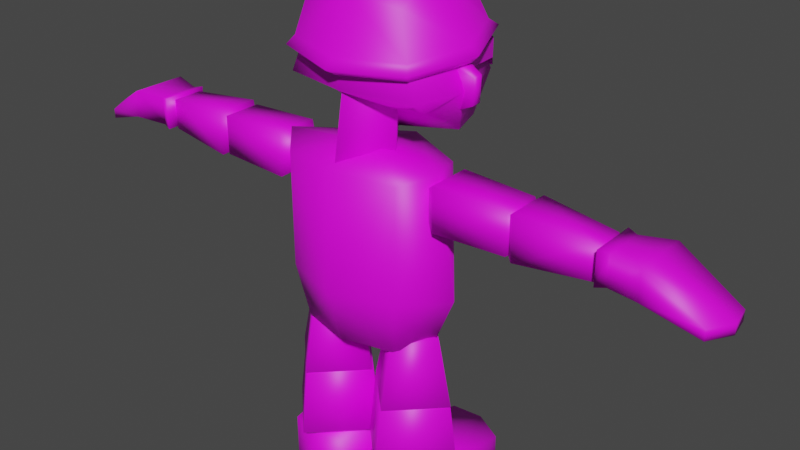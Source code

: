 # Source: enemy_boss.blend  (saved by Blender 3.6.13; exported with 4.5.12 LTS)
import bpy
from mathutils import Matrix  # noqa: F401  (used for matrix-valued properties, if any)

bpy.ops.wm.read_factory_settings(use_empty=True)
scene = bpy.context.scene
scene.name = 'Scene'

# ---- images (referenced by path relative to the original .blend; pixels are not part of the script)
import os
ASSET_DIR = os.environ.get("B2B_ASSET_DIR", "")  # directory of the original .blend (textures are referenced by path, not embedded)
HERE = os.path.dirname(os.path.abspath(__file__))  # packed textures are extracted next to this script under _unpacked/

def load_image(name, relpath, width, height, colorspace="sRGB"):
    """Load a texture the original file referenced (path relative to the .blend, or extracted next to this script)."""
    p = next((c for c in (os.path.join(HERE, relpath), os.path.join(ASSET_DIR, relpath)) if relpath and os.path.exists(c)), "")
    if p:
        img = bpy.data.images.load(p, check_existing=True)
        img.name = name
    else:  # same state as the original file: an image datablock whose file is absent (Cycles renders it pink)
        img = bpy.data.images.new(name, width, height)
        img.source = "FILE"
        img.filepath = "//" + (relpath or name)
    img.colorspace_settings.name = colorspace
    return img
img_boss_00_png = load_image('boss_00.png', 'boss_00.png', 1024, 1024, 'sRGB')

# ---- materials (node trees are filled in below, after node groups)
mat_material = bpy.data.materials.new('Material')
mat_material.alpha_threshold = 0.0
mat_material.use_transparent_shadow = False
mat_material.roughness = 0.5
mat_material.line_color = (0.0, 0.0, 0.0, 1.0)
mat_material_001 = bpy.data.materials.new('Material.001')
mat_material_001.use_transparent_shadow = False

# ---- material node trees
mat_material.use_nodes = True; mat_material.node_tree.nodes.clear()
_N = mat_material.node_tree.nodes; _L = mat_material.node_tree.links
n0 = _N.new('ShaderNodeOutputMaterial'); n0.name = 'Material Output'; n0.location = (300, 300)
n1 = _N.new('ShaderNodeBsdfPrincipled'); n1.name = 'Principled BSDF'; n1.location = (10, 300)
n1.distribution = 'GGX'
n1.subsurface_method = 'RANDOM_WALK_SKIN'
n1.inputs[3].default_value = 1.45
n1.inputs[27].default_value = (0.0, 0.0, 0.0, 1.0)
n1.inputs[28].default_value = 1.0
n2 = _N.new('ShaderNodeTexImage'); n2.name = 'Image Texture'; n2.location = (-280, 280)
n2.image = img_boss_00_png
_L.new(n1.outputs[0], n0.inputs[0])
_L.new(n2.outputs[0], n1.inputs[0])
n0.is_active_output = True
mat_material_001.use_nodes = True; mat_material_001.node_tree.nodes.clear()
_N = mat_material_001.node_tree.nodes; _L = mat_material_001.node_tree.links
n0 = _N.new('ShaderNodeBsdfPrincipled'); n0.name = 'Principled BSDF'; n0.location = (10, 300)
n0.distribution = 'GGX'
n0.subsurface_method = 'RANDOM_WALK_SKIN'
n0.inputs[3].default_value = 1.45
n0.inputs[27].default_value = (0.0, 0.0, 0.0, 1.0)
n0.inputs[28].default_value = 1.0
n1 = _N.new('ShaderNodeOutputMaterial'); n1.name = 'Material Output'; n1.location = (300, 300)
n2 = _N.new('ShaderNodeTexImage'); n2.name = 'Image Texture'; n2.location = (-280, 280)
n2.image = img_boss_00_png
_L.new(n0.outputs[0], n1.inputs[0])
_L.new(n2.outputs[0], n0.inputs[0])
n1.is_active_output = True

# ---- world
world_world = bpy.data.worlds.new('World'); scene.world = world_world
world_world.use_nodes = True; world_world.node_tree.nodes.clear()
_N = world_world.node_tree.nodes; _L = world_world.node_tree.links
n0 = _N.new('ShaderNodeOutputWorld'); n0.name = 'World Output'; n0.location = (300, 300)
n1 = _N.new('ShaderNodeBackground'); n1.name = 'Background'; n1.location = (10, 300)
n1.inputs[0].default_value = (0.05088, 0.05088, 0.05088, 1.0)
_L.new(n1.outputs[0], n0.inputs[0])
n0.is_active_output = True
world_world.color = (0.05088, 0.05088, 0.05088)
world_world.use_sun_shadow = False
world_world.sun_shadow_jitter_overblur = 0.0

# ---- meshes
me_cube = bpy.data.meshes.new('Cube')
me_cube.from_pydata([(0.0, 0.3233, 1.802), (0.0, 0.3914, 1.207), (0.0, -0.2871, 1.815), (0.0, -0.3093, 1.207), (-0.3094, 0.2027, 1.776), (-0.3094, 0.2027, 1.207), (-0.3094, -0.2027, 1.792), (-0.3094, -0.2027, 1.207), (0.0, 0.4462, 1.88), (0.0, 0.5869, 2.185), (-0.2825, 0.3837, 1.942), (-0.345, 0.1945, 1.941), (-0.3195, 0.4525, 2.149), (-0.4272, 0.1017, 2.156), (-0.2832, 0.03926, 2.045), (0.0, 0.03952, 2.006), (-0.345, -0.1281, 2.145), (0.0, -0.1775, 2.165), (0.0, 0.1945, 1.873), (-0.4335, -0.06377, 1.836), (0.0, 0.4462, 2.533), (-0.2355, 0.3837, 2.47), (0.0, -0.06377, 1.882), (0.0, 0.1945, 2.631), (-0.298, 0.1945, 2.533), (-0.4862, 2.98e-08, 1.207), (0.0, -0.1462, 2.533), (-0.2355, -0.0837, 2.47), (-0.162, -0.02328, 1.756), (-0.1346, 0.02343, 2.07), (7.235e-18, 0.1538, 1.727), (7.235e-18, -0.2467, 1.782), (0.0, -0.2052, 2.155), (-0.4706, 0.1129, 2.102), (-0.4937, 0.08708, 2.239), (-0.479, 0.1542, 2.11), (-0.5022, 0.1284, 2.247), (-0.3481, 0.1518, 2.042), (-0.3481, 0.1159, 2.258), (-0.3651, 0.2352, 2.057), (-0.3651, 0.1993, 2.273), (0.0, 0.6472, 2.029), (0.0, 0.6995, 2.091), (-0.05701, 0.6383, 2.046), (-0.07076, 0.5758, 2.052), (-0.07076, 0.67, 2.101), (-0.1018, 0.5986, 2.123), (-0.05701, 0.5217, 2.084), (0.0, 0.5045, 2.075), (-0.07076, 0.5273, 2.146), (0.0, 0.5664, 2.022), (0.0, 0.6928, 2.172), (-0.05701, 0.6755, 2.163), (0.0, 0.6309, 2.224), (-0.07076, 0.6214, 2.195), (0.0, 0.5501, 2.218), (-0.05701, 0.559, 2.2), (0.0, 0.5469, 2.395), (-0.3144, 0.4286, 2.382), (-0.4242, 0.1517, 2.349), (-0.3171, -0.1308, 2.318), (0.0, -0.2306, 2.305), (0.0, 0.3978, 2.632), (-0.2587, 0.3532, 2.574), (0.0, 0.01906, 2.729), (-0.2689, 0.1229, 2.631), (0.0, -0.1521, 2.569), (-0.2587, -0.09574, 2.525), (-0.3171, -0.1218, 2.24), (-0.3423, -0.1649, 2.276), (0.0, -0.2799, 2.262), (0.0, 0.6057, 2.364), (-0.341, 0.4709, 2.349), (-0.4661, 0.1555, 2.312), (0.0, -0.2216, 2.228), (0.0, 0.5559, 2.318), (-0.3144, 0.4376, 2.304), (-0.4242, 0.1607, 2.272), (0.0, 0.1462, 2.27), (-0.3627, 0.01142, 0.9249), (-0.2581, -0.1644, 0.9249), (0.0, 0.2931, 0.9249), (-0.2581, 0.1312, 0.9249), (0.0, -0.2274, 0.9249), (0.0, 0.01142, 0.8909), (-0.8239, -0.1168, 1.604), (-0.8239, -0.1168, 1.805), (-0.8239, 0.08419, 1.604), (-0.8239, 0.08419, 1.805), (-0.4522, -0.1281, 1.593), (-0.4522, -0.1281, 1.817), (-0.4522, 0.09548, 1.593), (-0.4522, 0.09548, 1.817), (-0.9624, -0.01632, 1.705), (-0.3059, -0.01632, 1.705), (-1.231, 0.06231, 1.626), (-1.231, -0.09495, 1.784), (-1.231, -0.09495, 1.626), (-1.231, 0.06231, 1.784), (-0.8589, -0.1281, 1.593), (-0.8589, -0.1281, 1.817), (-0.8589, 0.09548, 1.593), (-0.8589, 0.09548, 1.817), (-1.369, -0.01632, 1.705), (-0.7126, -0.01632, 1.705), (-0.01065, 0.003118, 0.6229), (-0.2451, -0.2313, 0.6229), (-0.2451, 0.2376, 0.6229), (-0.4796, 0.003118, 0.6229), (-0.08602, 0.003118, 0.9582), (-0.2451, -0.156, 0.9582), (-0.2451, 0.1622, 0.9582), (-0.4042, 0.003118, 0.9582), (-0.2451, 0.003118, 0.4722), (-0.2451, 0.003118, 1.054), (0.04179, 0.008153, 0.2825), (-0.2401, -0.2737, 0.2825), (-0.2401, 0.29, 0.2825), (-0.5219, 0.008153, 0.2825), (-0.005611, 0.008153, 0.6117), (-0.2401, -0.2263, 0.6117), (-0.2401, 0.2426, 0.6117), (-0.4745, 0.008153, 0.6117), (-0.2401, 0.008153, 0.1013), (-0.2401, 0.008153, 0.7694), (-0.4068, -0.15, -0.002517), (-0.4068, -0.15, 0.2299), (-0.4595, 0.1825, -0.002517), (-0.4595, 0.1825, 0.2299), (-0.07434, -0.15, -0.002517), (-0.07434, -0.15, 0.2299), (-0.02521, 0.1825, -0.002517), (-0.02521, 0.1825, 0.2299), (-0.4068, 0.5061, 0.1139), (-0.4068, 0.5061, -0.002517), (-0.07434, 0.5819, -0.002517), (-0.07434, 0.5819, 0.1139), (-1.454, -0.1747, 1.659), (-1.454, -0.1644, 1.796), (-1.453, 0.1318, 1.661), (-1.454, 0.1266, 1.796), (-1.298, -0.124, 1.64), (-1.298, -0.124, 1.785), (-1.298, 0.08618, 1.64), (-1.298, 0.08618, 1.785), (-1.762, 0.09349, 1.573), (-1.713, -0.1314, 1.573), (-1.713, -0.1314, 1.624), (-1.762, 0.09349, 1.624), (-1.25, 0.1012, 1.795), (-1.25, 0.1012, 1.63), (-1.25, -0.139, 1.63), (-1.25, -0.139, 1.795), (-1.445, 0.007861, 1.677), (-1.454, -0.01893, 1.796), (-1.298, -0.01893, 1.64), (-1.298, -0.01893, 1.785), (-1.78, -0.01893, 1.573), (-1.78, -0.01893, 1.624), (-1.25, -0.01893, 1.63), (-1.25, -0.01893, 1.795), (-1.387, 0.146, 1.571), (-1.453, 0.1431, 1.637), (-1.39, 0.05192, 1.569), (-1.456, 0.04969, 1.639), (-1.484, 0.134, 1.519), (-1.523, 0.134, 1.558), (-1.484, 0.09702, 1.519), (-1.52, 0.09702, 1.562), (-0.2424, 0.1825, -0.002517), (-0.2424, 0.1825, 0.2299), (-0.2406, -0.187, -0.002517), (-0.2406, -0.187, 0.2299), (-0.2406, 0.5971, -0.002517), (-0.2406, 0.5971, 0.1139), (0.3094, 0.2027, 1.776), (0.3094, 0.2027, 1.207), (0.3094, -0.2027, 1.792), (0.3094, -0.2027, 1.207), (0.2825, 0.3837, 1.942), (0.345, 0.1945, 1.941), (0.3195, 0.4525, 2.149), (0.4272, 0.1017, 2.156), (0.2832, 0.03926, 2.045), (0.345, -0.1281, 2.145), (0.4335, -0.06377, 1.836), (0.2355, 0.3837, 2.47), (0.298, 0.1945, 2.533), (0.4862, 2.98e-08, 1.207), (0.2355, -0.0837, 2.47), (0.162, -0.02328, 1.756), (0.1346, 0.02343, 2.07), (0.4706, 0.1129, 2.102), (0.4937, 0.08708, 2.239), (0.479, 0.1542, 2.11), (0.5022, 0.1284, 2.247), (0.3481, 0.1518, 2.042), (0.3481, 0.1159, 2.258), (0.3651, 0.2352, 2.057), (0.3651, 0.1993, 2.273), (0.05701, 0.6383, 2.046), (0.07076, 0.5758, 2.052), (0.07076, 0.67, 2.101), (0.1018, 0.5986, 2.123), (0.05701, 0.5217, 2.084), (0.07076, 0.5273, 2.146), (0.05701, 0.6755, 2.163), (0.07076, 0.6214, 2.195), (0.05701, 0.559, 2.2), (0.3144, 0.4286, 2.382), (0.4242, 0.1517, 2.349), (0.3171, -0.1308, 2.318), (0.2587, 0.3532, 2.574), (0.2689, 0.1229, 2.631), (0.2587, -0.09574, 2.525), (0.3171, -0.1218, 2.24), (0.3423, -0.1649, 2.276), (0.341, 0.4709, 2.349), (0.4661, 0.1555, 2.312), (0.3144, 0.4376, 2.304), (0.4242, 0.1607, 2.272), (-0.03547, 0.5602, 2.303), (0.04018, 0.5602, 2.303), (-0.03547, 0.5806, 2.23), (0.04018, 0.5806, 2.23), (0.3627, 0.01142, 0.9249), (0.2581, -0.1644, 0.9249), (0.2581, 0.1312, 0.9249), (0.8239, -0.1168, 1.604), (0.8239, -0.1168, 1.805), (0.8239, 0.08419, 1.604), (0.8239, 0.08419, 1.805), (0.4522, -0.1281, 1.593), (0.4522, -0.1281, 1.817), (0.4522, 0.09548, 1.593), (0.4522, 0.09548, 1.817), (0.9624, -0.01632, 1.705), (0.3059, -0.01632, 1.705), (1.231, 0.06231, 1.626), (1.231, -0.09495, 1.784), (1.231, -0.09495, 1.626), (1.231, 0.06231, 1.784), (0.8589, -0.1281, 1.593), (0.8589, -0.1281, 1.817), (0.8589, 0.09548, 1.593), (0.8589, 0.09548, 1.817), (1.369, -0.01632, 1.705), (0.7126, -0.01632, 1.705), (0.01065, 0.003118, 0.6229), (0.2451, -0.2313, 0.6229), (0.2451, 0.2376, 0.6229), (0.4796, 0.003118, 0.6229), (0.08602, 0.003118, 0.9582), (0.2451, -0.156, 0.9582), (0.2451, 0.1622, 0.9582), (0.4042, 0.003118, 0.9582), (0.2451, 0.003118, 0.4722), (0.2451, 0.003118, 1.054), (-0.04179, 0.008153, 0.2825), (0.2401, -0.2737, 0.2825), (0.2401, 0.29, 0.2825), (0.5219, 0.008153, 0.2825), (0.005611, 0.008153, 0.6117), (0.2401, -0.2263, 0.6117), (0.2401, 0.2426, 0.6117), (0.4745, 0.008153, 0.6117), (0.2401, 0.008153, 0.1013), (0.2401, 0.008153, 0.7694), (0.4068, -0.15, -0.002517), (0.4068, -0.15, 0.2299), (0.4595, 0.1825, -0.002517), (0.4595, 0.1825, 0.2299), (0.07434, -0.15, -0.002517), (0.07434, -0.15, 0.2299), (0.02521, 0.1825, -0.002517), (0.02521, 0.1825, 0.2299), (0.4068, 0.5061, 0.1139), (0.4068, 0.5061, -0.002517), (0.07434, 0.5819, -0.002517), (0.07434, 0.5819, 0.1139), (1.454, -0.1747, 1.659), (1.454, -0.1644, 1.796), (1.453, 0.1318, 1.661), (1.454, 0.1266, 1.796), (1.298, -0.124, 1.64), (1.298, -0.124, 1.785), (1.298, 0.08618, 1.64), (1.298, 0.08618, 1.785), (1.762, 0.09349, 1.573), (1.713, -0.1314, 1.573), (1.713, -0.1314, 1.624), (1.762, 0.09349, 1.624), (1.25, 0.1012, 1.795), (1.25, 0.1012, 1.63), (1.25, -0.139, 1.63), (1.25, -0.139, 1.795), (1.445, 0.007861, 1.677), (1.454, -0.01893, 1.796), (1.298, -0.01893, 1.64), (1.298, -0.01893, 1.785), (1.78, -0.01893, 1.573), (1.78, -0.01893, 1.624), (1.25, -0.01893, 1.63), (1.25, -0.01893, 1.795), (1.387, 0.146, 1.571), (1.453, 0.1431, 1.637), (1.39, 0.05192, 1.569), (1.456, 0.04969, 1.639), (1.484, 0.134, 1.519), (1.523, 0.134, 1.558), (1.484, 0.09702, 1.519), (1.52, 0.09702, 1.562), (0.2424, 0.1825, -0.002517), (0.2424, 0.1825, 0.2299), (0.2406, -0.187, -0.002517), (0.2406, -0.187, 0.2299), (0.2406, 0.5971, -0.002517), (0.2406, 0.5971, 0.1139), (7.235e-18, -0.04894, 1.685), (-0.1854, 0.5179, 2.317), (-0.1854, 0.5383, 2.13), (0.1832, 0.5179, 2.314), (0.1832, 0.5383, 2.124), (-0.3123, 0.4722, 2.297), (-0.3123, 0.4926, 2.15), (0.3004, 0.4722, 2.295), (0.3004, 0.4926, 2.151), (-0.3421, 0.405, 2.278), (-0.3421, 0.4253, 2.184), (0.3381, 0.4399, 2.298), (0.3381, 0.4378, 2.207), (0.4166, 0.1812, 2.287), (0.4166, 0.1791, 2.245), (-0.4184, 0.1654, 2.277), (-0.4184, 0.1858, 2.231)], [], [(22, 19, 6, 2), (3, 2, 6, 7), (25, 19, 4, 5), (3, 7, 80, 83), (5, 4, 0, 1), (8, 10, 12, 9), (9, 12, 21, 20), (10, 11, 13, 12), (12, 13, 24, 21), (13, 16, 27, 24), (15, 14, 11, 18), (0, 4, 19, 22), (18, 11, 10, 8), (7, 6, 19, 25), (20, 21, 24, 23), (25, 5, 82, 79), (23, 24, 27, 26), (13, 11, 14, 16), (28, 29, 18, 30), (31, 17, 29, 28), (32, 26, 27, 16), (15, 32, 16, 14), (33, 34, 36, 35), (35, 36, 40, 39), (37, 38, 34, 33), (35, 39, 37, 33), (40, 36, 34, 38), (41, 43, 45, 42), (42, 45, 52, 51), (43, 44, 46, 45), (44, 47, 49, 46), (45, 46, 54, 52), (46, 49, 56, 54), (48, 47, 44, 50), (50, 44, 43, 41), (51, 52, 54, 53), (53, 54, 56, 55), (57, 58, 63, 62), (58, 59, 65, 63), (59, 60, 67, 65), (60, 61, 66, 67), (62, 63, 65, 64), (64, 65, 67, 66), (60, 59, 73, 69), (61, 60, 69, 70), (69, 73, 77, 68), (70, 69, 68, 74), (59, 58, 72, 73), (58, 57, 71, 72), (74, 68, 77, 78), (75, 78, 77, 76), (72, 71, 75, 76), (73, 72, 76, 77), (79, 84, 83, 80), (82, 81, 84, 79), (7, 25, 79, 80), (5, 1, 81, 82), (87, 88, 92, 91), (90, 89, 94), (89, 90, 86, 85), (87, 91, 89, 85), (92, 88, 86, 90), (86, 88, 93), (87, 85, 93), (88, 87, 93), (85, 86, 93), (89, 91, 94), (92, 90, 94), (91, 92, 94), (95, 98, 102, 101), (100, 99, 104), (99, 100, 96, 97), (95, 101, 99, 97), (102, 98, 96, 100), (96, 98, 103), (95, 97, 103), (98, 95, 103), (97, 96, 103), (99, 101, 104), (102, 100, 104), (101, 102, 104), (107, 108, 112, 111), (110, 109, 114), (109, 110, 106, 105), (107, 111, 109, 105), (112, 108, 106, 110), (106, 108, 113), (107, 105, 113), (108, 107, 113), (105, 106, 113), (109, 111, 114), (112, 110, 114), (111, 112, 114), (117, 118, 122, 121), (120, 119, 124), (119, 120, 116, 115), (117, 121, 119, 115), (122, 118, 116, 120), (116, 118, 123), (117, 115, 123), (118, 117, 123), (115, 116, 123), (119, 121, 124), (122, 120, 124), (121, 122, 124), (125, 126, 128, 127), (132, 131, 135, 136), (131, 132, 130, 129), (171, 172, 126, 125), (169, 131, 129, 171), (170, 128, 126, 172), (173, 174, 136, 135), (169, 127, 134, 173), (170, 132, 136, 174), (127, 128, 133, 134), (154, 140, 148, 158), (139, 140, 144, 143), (142, 141, 151, 152), (141, 142, 138, 137), (153, 155, 141, 137), (156, 154, 138, 142), (157, 158, 148, 145), (153, 137, 146, 157), (140, 139, 145, 148), (137, 138, 147, 146), (159, 160, 152, 151), (155, 143, 150, 159), (156, 142, 152, 160), (143, 144, 149, 150), (144, 156, 160, 149), (141, 155, 159, 151), (150, 149, 160, 159), (139, 153, 157, 145), (146, 147, 158, 157), (144, 140, 154, 156), (153, 139, 162, 164), (138, 154, 158, 147), (164, 162, 166, 168), (139, 143, 161, 162), (155, 153, 164, 163), (143, 155, 163, 161), (166, 165, 167, 168), (162, 161, 165, 166), (163, 164, 168, 167), (161, 163, 167, 165), (128, 170, 174, 133), (131, 169, 173, 135), (134, 133, 174, 173), (132, 170, 172, 130), (127, 169, 171, 125), (129, 130, 172, 171), (22, 2, 177, 185), (3, 178, 177, 2), (188, 176, 175, 185), (3, 83, 226, 178), (176, 1, 0, 175), (8, 9, 181, 179), (9, 20, 186, 181), (179, 181, 182, 180), (181, 186, 187, 182), (182, 187, 189, 184), (15, 18, 180, 183), (0, 22, 185, 175), (18, 8, 179, 180), (178, 188, 185, 177), (20, 23, 187, 186), (188, 225, 227, 176), (23, 26, 189, 187), (182, 184, 183, 180), (190, 30, 18, 191), (31, 190, 191, 17), (32, 184, 189, 26), (15, 183, 184, 32), (192, 194, 195, 193), (194, 198, 199, 195), (196, 192, 193, 197), (194, 192, 196, 198), (199, 197, 193, 195), (41, 42, 202, 200), (42, 51, 206, 202), (200, 202, 203, 201), (201, 203, 205, 204), (202, 206, 207, 203), (203, 207, 208, 205), (48, 50, 201, 204), (50, 41, 200, 201), (51, 53, 207, 206), (53, 55, 208, 207), (57, 62, 212, 209), (209, 212, 213, 210), (210, 213, 214, 211), (211, 214, 66, 61), (62, 64, 213, 212), (64, 66, 214, 213), (211, 216, 218, 210), (61, 70, 216, 211), (216, 215, 220, 218), (70, 74, 215, 216), (210, 218, 217, 209), (209, 217, 71, 57), (74, 78, 220, 215), (75, 219, 220, 78), (217, 219, 75, 71), (218, 220, 219, 217), (224, 223, 221, 222), (225, 226, 83, 84), (227, 225, 84, 81), (178, 226, 225, 188), (176, 227, 81, 1), (230, 234, 235, 231), (233, 237, 232), (232, 228, 229, 233), (230, 228, 232, 234), (235, 233, 229, 231), (229, 236, 231), (230, 236, 228), (231, 236, 230), (228, 236, 229), (232, 237, 234), (235, 237, 233), (234, 237, 235), (238, 244, 245, 241), (243, 247, 242), (242, 240, 239, 243), (238, 240, 242, 244), (245, 243, 239, 241), (239, 246, 241), (238, 246, 240), (241, 246, 238), (240, 246, 239), (242, 247, 244), (245, 247, 243), (244, 247, 245), (250, 254, 255, 251), (253, 257, 252), (252, 248, 249, 253), (250, 248, 252, 254), (255, 253, 249, 251), (249, 256, 251), (250, 256, 248), (251, 256, 250), (248, 256, 249), (252, 257, 254), (255, 257, 253), (254, 257, 255), (260, 264, 265, 261), (263, 267, 262), (262, 258, 259, 263), (260, 258, 262, 264), (265, 263, 259, 261), (259, 266, 261), (260, 266, 258), (261, 266, 260), (258, 266, 259), (262, 267, 264), (265, 267, 263), (264, 267, 265), (268, 270, 271, 269), (275, 279, 278, 274), (274, 272, 273, 275), (314, 268, 269, 315), (312, 314, 272, 274), (313, 315, 269, 271), (316, 278, 279, 317), (312, 316, 277, 270), (313, 317, 279, 275), (270, 277, 276, 271), (297, 301, 291, 283), (282, 286, 287, 283), (285, 295, 294, 284), (284, 280, 281, 285), (296, 280, 284, 298), (299, 285, 281, 297), (300, 288, 291, 301), (296, 300, 289, 280), (283, 291, 288, 282), (280, 289, 290, 281), (302, 294, 295, 303), (298, 302, 293, 286), (299, 303, 295, 285), (286, 293, 292, 287), (287, 292, 303, 299), (284, 294, 302, 298), (293, 302, 303, 292), (282, 288, 300, 296), (289, 300, 301, 290), (287, 299, 297, 283), (296, 307, 305, 282), (281, 290, 301, 297), (307, 311, 309, 305), (282, 305, 304, 286), (298, 306, 307, 296), (286, 304, 306, 298), (309, 311, 310, 308), (305, 309, 308, 304), (306, 310, 311, 307), (304, 308, 310, 306), (271, 276, 317, 313), (274, 278, 316, 312), (277, 316, 317, 276), (275, 273, 315, 313), (270, 268, 314, 312), (272, 314, 315, 273), (30, 190, 318), (190, 31, 318), (31, 28, 318), (28, 30, 318), (221, 223, 320, 319), (224, 222, 321, 322), (319, 320, 324, 323), (322, 321, 325, 326), (326, 325, 329, 330), (323, 324, 328, 327), (330, 329, 331, 332), (327, 328, 334, 333)])
me_cube.polygons.foreach_set('use_smooth', [1, 1, 1, 1, 1, 1, 1, 1, 1, 1, 1, 1, 1, 1, 1, 1, 1, 1, 1, 1, 1, 1, 1, 1, 1, 1, 1, 1, 1, 1, 1, 1, 1, 1, 1, 1, 1, 1, 1, 1, 1, 1, 1, 1, 1, 1, 1, 1, 1, 1, 1, 1, 1, 1, 1, 1, 1, 1, 1, 1, 1, 1, 1, 1, 1, 1, 1, 1, 1, 1, 1, 1, 1, 1, 1, 1, 1, 1, 1, 1, 1, 1, 1, 1, 1, 1, 1, 1, 1, 1, 1, 1, 1, 1, 1, 1, 1, 1, 1, 1, 1, 1, 1, 1, 1, 1, 1, 1, 1, 1, 1, 1, 1, 1, 1, 1, 1, 1, 1, 1, 1, 1, 1, 1, 1, 1, 1, 1, 1, 1, 1, 1, 1, 1, 1, 1, 1, 1, 1, 1, 1, 1, 1, 1, 1, 1, 1, 1, 1, 1, 1, 1, 1, 1, 1, 1, 1, 1, 1, 1, 1, 1, 1, 1, 1, 1, 1, 1, 1, 1, 1, 1, 1, 1, 1, 1, 1, 1, 1, 1, 1, 1, 1, 1, 1, 1, 1, 1, 1, 1, 1, 1, 1, 1, 1, 1, 1, 1, 1, 1, 1, 1, 1, 1, 0, 1, 1, 1, 1, 1, 1, 1, 1, 1, 1, 1, 1, 1, 1, 1, 1, 1, 1, 1, 1, 1, 1, 1, 1, 1, 1, 1, 1, 1, 1, 1, 1, 1, 1, 1, 1, 1, 1, 1, 1, 1, 1, 1, 1, 1, 1, 1, 1, 1, 1, 1, 1, 1, 1, 1, 1, 1, 1, 1, 1, 1, 1, 1, 1, 1, 1, 1, 1, 1, 1, 1, 1, 1, 1, 1, 1, 1, 1, 1, 1, 1, 1, 1, 1, 1, 1, 1, 1, 1, 1, 1, 1, 1, 1, 1, 1, 1, 1, 1, 1, 1, 1, 0, 0, 0, 0, 0, 0, 0, 0])
me_cube.polygons.foreach_set('material_index', [1, 1, 1, 1, 1, 1, 1, 1, 1, 1, 1, 1, 1, 1, 1, 1, 1, 1, 1, 1, 1, 1, 1, 1, 1, 1, 1, 1, 1, 1, 1, 1, 1, 1, 1, 1, 1, 1, 1, 1, 1, 1, 1, 1, 1, 1, 1, 1, 1, 1, 1, 1, 1, 1, 1, 1, 1, 1, 1, 1, 1, 1, 1, 1, 1, 1, 1, 1, 1, 1, 1, 1, 1, 1, 1, 1, 1, 1, 1, 1, 1, 1, 1, 1, 1, 1, 1, 1, 1, 1, 1, 1, 1, 1, 1, 1, 1, 1, 1, 1, 1, 1, 1, 1, 1, 1, 1, 1, 1, 1, 1, 1, 1, 1, 1, 1, 1, 1, 1, 1, 1, 1, 1, 1, 1, 1, 1, 1, 1, 1, 1, 1, 1, 1, 1, 1, 1, 1, 1, 1, 1, 1, 1, 1, 1, 1, 1, 1, 1, 1, 1, 1, 1, 1, 1, 1, 1, 1, 1, 1, 1, 1, 1, 1, 1, 1, 1, 1, 1, 1, 1, 1, 1, 1, 1, 1, 1, 1, 1, 1, 1, 1, 1, 1, 1, 1, 1, 1, 1, 1, 1, 1, 1, 1, 1, 1, 1, 1, 1, 1, 1, 1, 1, 1, 1, 1, 1, 1, 1, 1, 1, 1, 1, 1, 1, 1, 1, 1, 1, 1, 1, 1, 1, 1, 1, 1, 1, 1, 1, 1, 1, 1, 1, 1, 1, 1, 1, 1, 1, 1, 1, 1, 1, 1, 1, 1, 1, 1, 1, 1, 1, 1, 1, 1, 1, 1, 1, 1, 1, 1, 1, 1, 1, 1, 1, 1, 1, 1, 1, 1, 1, 1, 1, 1, 1, 1, 1, 1, 1, 1, 1, 1, 1, 1, 1, 1, 1, 1, 1, 1, 1, 1, 1, 1, 1, 1, 1, 1, 1, 1, 1, 1, 1, 1, 1, 1, 1, 1, 1, 1, 1, 1, 1, 1, 1])
_k = set([(68, 74), (68, 77), (74, 215), (75, 76), (75, 219), (76, 77), (125, 127), (125, 171), (127, 134), (129, 131), (129, 171), (131, 135), (134, 173), (135, 173), (215, 220), (219, 220), (268, 270), (268, 314), (270, 277), (272, 274), (272, 314), (274, 278), (277, 316), (278, 316)])
me_cube.attributes.new('sharp_edge', 'BOOLEAN', 'EDGE').data.foreach_set('value', [ (min(e.vertices), max(e.vertices)) in _k for e in me_cube.edges])
_uv = me_cube.uv_layers.new(name='UVMap')
_uv.uv.foreach_set('vector', [0.3283, 0.9668, 0.2143, 0.9279, 0.2588, 0.8993, 0.3474, 0.9052, 0.3483, 0.7371, 0.3474, 0.9052, 0.2588, 0.8993, 0.2586, 0.7391, 0.5525, 0.7384, 0.5564, 0.9133, 0.4759, 0.8943, 0.4783, 0.7372, 0.3483, 0.7371, 0.2586, 0.7391, 0.2651, 0.66, 0.3387, 0.6562, 0.4783, 0.7372, 0.4759, 0.8943, 0.3844, 0.9001, 0.3644, 0.7318, 0.8277, 0.727, 0.904, 0.7546, 0.8964, 0.8118, 0.8055, 0.8164, 0.8055, 0.8164, 0.8964, 0.8118, 0.8903, 0.9016, 0.8217, 0.922, 0.904, 0.7546, 0.9624, 0.752, 0.9945, 0.8196, 0.8964, 0.8118, 0.8964, 0.8118, 0.9945, 0.8196, 0.945, 0.9255, 0.8903, 0.9016, 0.596, 0.8069, 0.6633, 0.8076, 0.6567, 0.9029, 0.5776, 0.9181, 0.6777, 0.7035, 0.6274, 0.7642, 0.5785, 0.7407, 0.6376, 0.6638, 0.3844, 0.9001, 0.4759, 0.8943, 0.5369, 0.9501, 0.4277, 1.0, 0.864, 0.6683, 0.9457, 0.7194, 0.904, 0.7546, 0.8277, 0.727, 0.2586, 0.7391, 0.2588, 0.8993, 0.2073, 0.9112, 0.1848, 0.7376, 0.8217, 0.922, 0.8903, 0.9016, 0.9303, 0.9456, 0.8539, 0.9919, 0.5525, 0.7384, 0.4783, 0.7372, 0.4854, 0.656, 0.5292, 0.6568, 0.6054, 1.0, 0.5776, 0.9181, 0.6567, 0.9029, 0.6949, 0.9608, 0.596, 0.8069, 0.5785, 0.7407, 0.6274, 0.7642, 0.6633, 0.8076, 0.6613, 0.6384, 0.6748, 0.7162, 0.5996, 0.6862, 0.5963, 0.6533, 0.7369, 0.6269, 0.7459, 0.725, 0.6748, 0.7162, 0.6613, 0.6384, 0.7538, 0.844, 0.7141, 0.9418, 0.6567, 0.9029, 0.6633, 0.8076, 0.6655, 0.6952, 0.7317, 0.7381, 0.6633, 0.8076, 0.6274, 0.7642, 0.7589, 0.5836, 0.7629, 0.6224, 0.7512, 0.6238, 0.7472, 0.5851, 0.7472, 0.5851, 0.7512, 0.6238, 0.7081, 0.6255, 0.7111, 0.5653, 0.7875, 0.5569, 0.8035, 0.615, 0.7629, 0.6224, 0.7589, 0.5836, 0.7472, 0.5851, 0.7111, 0.5653, 0.7285, 0.549, 0.7558, 0.577, 0.7081, 0.6255, 0.7512, 0.6238, 0.7551, 0.635, 0.7159, 0.648, 0.5612, 0.516, 0.5761, 0.5087, 0.5893, 0.5204, 0.5735, 0.5347, 0.5735, 0.5347, 0.5893, 0.5204, 0.5996, 0.5348, 0.5908, 0.5489, 0.5826, 0.5041, 0.5953, 0.4918, 0.6088, 0.5096, 0.5893, 0.5204, 0.6072, 0.4873, 0.6249, 0.488, 0.6307, 0.5047, 0.6088, 0.5096, 0.5893, 0.5204, 0.6088, 0.5096, 0.6168, 0.5305, 0.5996, 0.5348, 0.6088, 0.5096, 0.6307, 0.5047, 0.6325, 0.5223, 0.6168, 0.5305, 0.6317, 0.4729, 0.6249, 0.488, 0.6072, 0.4873, 0.6104, 0.4662, 0.6104, 0.4662, 0.6072, 0.4873, 0.5901, 0.4827, 0.588, 0.4662, 0.5908, 0.5489, 0.5996, 0.5348, 0.617, 0.5379, 0.611, 0.5583, 0.611, 0.5583, 0.617, 0.5379, 0.6334, 0.5448, 0.6332, 0.5614, 0.7693, 0.4596, 0.7595, 0.3674, 0.8184, 0.3704, 0.8439, 0.44, 0.7595, 0.3674, 0.7747, 0.2862, 0.8579, 0.3181, 0.8184, 0.3704, 0.7712, 0.4521, 0.7607, 0.369, 0.8207, 0.3707, 0.8568, 0.4273, 0.7607, 0.369, 0.7789, 0.2791, 0.851, 0.3032, 0.8207, 0.3707, 0.9846, 0.4809, 0.9128, 0.4625, 0.9193, 0.3973, 1.0, 0.3741, 1.0, 0.3741, 0.9193, 0.3973, 0.9142, 0.3304, 0.9857, 0.3111, 0.8775, 0.2828, 0.8446, 0.3598, 0.8293, 0.3576, 0.8671, 0.2702, 0.9587, 0.24, 0.8775, 0.2828, 0.8671, 0.2702, 0.9545, 0.2224, 0.8671, 0.2702, 0.7729, 0.256, 0.7791, 0.2412, 0.8619, 0.254, 0.9545, 0.2224, 0.8671, 0.2702, 0.8619, 0.254, 0.9418, 0.2089, 0.842, 0.4346, 0.877, 0.5094, 0.8665, 0.5221, 0.8267, 0.4369, 0.877, 0.5094, 0.9585, 0.5534, 0.955, 0.5714, 0.8665, 0.5221, 0.883, -8.149e-10, 0.9705, 0.02773, 1.0, 0.1061, 0.883, 0.1021, 0.8811, 0.1221, 0.8811, 0.008353, 0.998, 0.01238, 0.9678, 0.08924, 0.8665, 0.5221, 0.955, 0.5714, 0.9413, 0.5843, 0.8609, 0.5382, 0.7729, 0.5311, 0.8665, 0.5221, 0.8609, 0.5382, 0.7787, 0.5461, 0.2231, 0.6219, 0.3197, 0.5921, 0.3387, 0.6562, 0.2651, 0.66, 0.4854, 0.656, 0.4019, 0.647, 0.45, 0.5854, 0.5285, 0.648, 0.2586, 0.7391, 0.1848, 0.7376, 0.2081, 0.6546, 0.2651, 0.66, 0.4783, 0.7372, 0.3644, 0.7318, 0.4019, 0.647, 0.4854, 0.656, 0.1645, 0.4637, 0.1626, 0.4083, 0.2649, 0.4016, 0.2671, 0.4632, 0.2591, 0.3402, 0.2495, 0.2793, 0.3044, 0.3019, 0.2495, 0.2793, 0.2591, 0.3402, 0.1573, 0.3531, 0.1486, 0.2983, 0.1645, 0.4637, 0.2671, 0.4632, 0.2655, 0.5248, 0.163, 0.5191, 0.2649, 0.4016, 0.1626, 0.4083, 0.1573, 0.3531, 0.2591, 0.3402, 0.1573, 0.3531, 0.1626, 0.4083, 0.113, 0.3852, 0.1645, 0.4637, 0.163, 0.5191, 0.1166, 0.4901, 0.1626, 0.4083, 0.1645, 0.4637, 0.1164, 0.4376, 0.1486, 0.2983, 0.1573, 0.3531, 0.1064, 0.333, 0.2655, 0.5248, 0.2671, 0.4632, 0.3171, 0.4953, 0.2649, 0.4016, 0.2591, 0.3402, 0.3126, 0.3661, 0.2671, 0.4632, 0.2649, 0.4016, 0.3168, 0.4306, 0.1664, 0.4554, 0.1674, 0.412, 0.2705, 0.4053, 0.269, 0.4669, 0.261, 0.3444, 0.241, 0.2861, 0.299, 0.2987, 0.241, 0.2861, 0.261, 0.3444, 0.1607, 0.3692, 0.1466, 0.3282, 0.1664, 0.4554, 0.269, 0.4669, 0.2567, 0.5274, 0.1577, 0.4979, 0.2705, 0.4053, 0.1674, 0.412, 0.1607, 0.3692, 0.261, 0.3444, 0.1607, 0.3692, 0.1674, 0.412, 0.1207, 0.3973, 0.1664, 0.4554, 0.1577, 0.4979, 0.119, 0.4679, 0.1674, 0.412, 0.1664, 0.4554, 0.123, 0.4327, 0.1466, 0.3282, 0.1607, 0.3692, 0.1122, 0.3629, 0.2567, 0.5274, 0.269, 0.4669, 0.3126, 0.5073, 0.2705, 0.4053, 0.261, 0.3444, 0.3159, 0.3671, 0.269, 0.4669, 0.2705, 0.4053, 0.3205, 0.4373, 0.5767, 0.3181, 0.5625, 0.2278, 0.6573, 0.2278, 0.6669, 0.2891, 0.6669, 0.1665, 0.6948, 0.1111, 0.7172, 0.1571, 0.6948, 0.1111, 0.6669, 0.1665, 0.5767, 0.1374, 0.6179, 0.05581, 0.5767, 0.3181, 0.6669, 0.2891, 0.6948, 0.3444, 0.6179, 0.3997, 0.6573, 0.2278, 0.5625, 0.2278, 0.5767, 0.1374, 0.6669, 0.1665, 0.5767, 0.1374, 0.5625, 0.2278, 0.5086, 0.173, 0.5767, 0.3181, 0.6179, 0.3997, 0.5421, 0.3867, 0.5625, 0.2278, 0.5767, 0.3181, 0.5086, 0.2825, 0.6179, 0.05581, 0.5767, 0.1374, 0.5421, 0.0688, 0.6948, 0.3444, 0.6669, 0.2891, 0.7172, 0.2984, 0.6573, 0.2278, 0.6669, 0.1665, 0.7023, 0.2034, 0.6669, 0.2891, 0.6573, 0.2278, 0.7023, 0.2521, 0.5685, 0.3322, 0.5574, 0.2228, 0.6491, 0.2228, 0.6584, 0.3138, 0.6584, 0.1318, 0.6856, 0.04456, 0.7322, 0.107, 0.6856, 0.04456, 0.6584, 0.1318, 0.5685, 0.1134, 0.6013, 0.008526, 0.5685, 0.3322, 0.6584, 0.3138, 0.6856, 0.401, 0.6013, 0.4371, 0.6491, 0.2228, 0.5574, 0.2228, 0.5685, 0.1134, 0.6584, 0.1318, 0.5685, 0.1134, 0.5574, 0.2228, 0.4891, 0.1606, 0.5685, 0.3322, 0.6013, 0.4371, 0.514, 0.4068, 0.5574, 0.2228, 0.5685, 0.3322, 0.4891, 0.285, 0.6013, 0.008526, 0.5685, 0.1134, 0.514, 0.03883, 0.6856, 0.401, 0.6584, 0.3138, 0.7322, 0.3386, 0.6491, 0.2228, 0.6584, 0.1318, 0.7165, 0.1837, 0.6584, 0.3138, 0.6491, 0.2228, 0.7165, 0.2619, 0.0717, 0.4, 0.007624, 0.3999, 0.007744, 0.3071, 0.07182, 0.3071, 0.008132, 0.007382, 0.07221, 0.007465, 0.07207, 0.1184, 0.03997, 0.1184, 0.07146, 0.5865, 0.007382, 0.5865, 0.007502, 0.4938, 0.07158, 0.4939, 0.07164, 0.4469, 0.007563, 0.4468, 0.007624, 0.3999, 0.0717, 0.4, 0.2022, 0.1949, 0.2095, 0.1355, 0.2989, 0.1602, 0.3034, 0.2069, 0.1872, 0.06687, 0.1941, 0.1264, 0.1013, 0.1225, 0.08594, 0.07812, 0.07201, 0.1645, 0.03991, 0.1644, 0.03997, 0.1184, 0.07207, 0.1184, 0.2022, 0.1949, 0.1949, 0.2544, 0.1081, 0.229, 0.08882, 0.1805, 0.1872, 0.06687, 0.1803, 0.007382, 0.2957, 0.007382, 0.3051, 0.05241, 0.07182, 0.3071, 0.007744, 0.3071, 0.03984, 0.2167, 0.07194, 0.2167, 0.8431, 0.4029, 0.8392, 0.3631, 0.9362, 0.3625, 0.9436, 0.3928, 0.8247, 0.3057, 0.8243, 0.3447, 0.7808, 0.34, 0.7805, 0.3002, 0.7901, 0.4175, 0.7838, 0.4603, 0.7684, 0.4583, 0.7774, 0.4125, 0.7838, 0.4603, 0.7901, 0.4175, 0.8391, 0.4244, 0.8333, 0.4561, 0.8228, 0.5048, 0.783, 0.4923, 0.7838, 0.4603, 0.8333, 0.4561, 0.7982, 0.3825, 0.8411, 0.3845, 0.8391, 0.4244, 0.7969, 0.4113, 0.9578, 0.3229, 0.97, 0.3296, 0.9551, 0.357, 0.9429, 0.3503, 0.8999, 0.5123, 0.8728, 0.4706, 0.9406, 0.4361, 0.9727, 0.451, 0.8392, 0.3631, 0.8565, 0.3306, 0.9429, 0.3503, 0.9362, 0.3625, 0.8728, 0.4706, 0.8467, 0.4426, 0.9307, 0.4262, 0.9406, 0.4361, 0.8364, 0.2774, 0.811, 0.2397, 0.8383, 0.2214, 0.8637, 0.259, 0.8124, 0.2747, 0.799, 0.3002, 0.7851, 0.2975, 0.8004, 0.2684, 0.7982, 0.3825, 0.7969, 0.4113, 0.7831, 0.4147, 0.7846, 0.3819, 0.7805, 0.3002, 0.7808, 0.34, 0.7669, 0.3429, 0.7665, 0.2975, 0.7996, 0.3538, 0.7982, 0.3825, 0.7846, 0.3819, 0.7862, 0.3491, 0.7838, 0.4603, 0.783, 0.4923, 0.7698, 0.4924, 0.7684, 0.4583, 0.8091, 0.2958, 0.7838, 0.2581, 0.811, 0.2397, 0.8364, 0.2774, 0.8565, 0.3306, 0.8649, 0.2974, 0.9578, 0.3229, 0.9429, 0.3503, 0.9749, 0.2914, 0.9872, 0.2981, 0.97, 0.3296, 0.9578, 0.3229, 0.7996, 0.3538, 0.8428, 0.3447, 0.8411, 0.3845, 0.7982, 0.3825, 0.8994, 0.2741, 0.9081, 0.239, 0.9155, 0.2367, 0.912, 0.2633, 0.8467, 0.4426, 0.8431, 0.4029, 0.9436, 0.3928, 0.9307, 0.4262, 0.912, 0.2633, 0.9155, 0.2367, 0.9451, 0.2431, 0.9421, 0.2532, 0.9081, 0.239, 0.8994, 0.1943, 0.9242, 0.2151, 0.9155, 0.2367, 0.9087, 0.1649, 0.9538, 0.164, 0.9566, 0.1803, 0.9334, 0.1942, 0.8994, 0.1943, 0.9087, 0.1649, 0.9334, 0.1942, 0.9242, 0.2151, 0.963, 0.2368, 0.9491, 0.2281, 0.9549, 0.2187, 0.9692, 0.2274, 0.9155, 0.2367, 0.9242, 0.2151, 0.9491, 0.2281, 0.9451, 0.2431, 0.9334, 0.1942, 0.9566, 0.1803, 0.9687, 0.2101, 0.9549, 0.2187, 0.9242, 0.2151, 0.9334, 0.1942, 0.9549, 0.2187, 0.9491, 0.2281, 0.1941, 0.1264, 0.1872, 0.06687, 0.3051, 0.05241, 0.2866, 0.1012, 0.2095, 0.1355, 0.2022, 0.1949, 0.08882, 0.1805, 0.09858, 0.1355, 0.07194, 0.2167, 0.03984, 0.2167, 0.03991, 0.1644, 0.07201, 0.1645, 0.1803, 0.007382, 0.1872, 0.06687, 0.08594, 0.07812, 0.09079, 0.03144, 0.1949, 0.2544, 0.2022, 0.1949, 0.3034, 0.2069, 0.2877, 0.2511, 0.07158, 0.4939, 0.007502, 0.4938, 0.007563, 0.4468, 0.07164, 0.4469, 0.3283, 0.9668, 0.3474, 0.9052, 0.2588, 0.8993, 0.2143, 0.9279, 0.3483, 0.7371, 0.2586, 0.7391, 0.2588, 0.8993, 0.3474, 0.9052, 0.5525, 0.7384, 0.4783, 0.7372, 0.4759, 0.8943, 0.5564, 0.9133, 0.3483, 0.7371, 0.3387, 0.6562, 0.2651, 0.66, 0.2586, 0.7391, 0.4783, 0.7372, 0.3644, 0.7318, 0.3844, 0.9001, 0.4759, 0.8943, 0.8277, 0.727, 0.8055, 0.8164, 0.8964, 0.8118, 0.904, 0.7546, 0.8055, 0.8164, 0.8217, 0.922, 0.8903, 0.9016, 0.8964, 0.8118, 0.904, 0.7546, 0.8964, 0.8118, 0.9945, 0.8196, 0.9624, 0.752, 0.8964, 0.8118, 0.8903, 0.9016, 0.945, 0.9255, 0.9945, 0.8196, 0.596, 0.8069, 0.5776, 0.9181, 0.6567, 0.9029, 0.6633, 0.8076, 0.6777, 0.7035, 0.6376, 0.6638, 0.5785, 0.7407, 0.6274, 0.7642, 0.3844, 0.9001, 0.4277, 1.0, 0.5369, 0.9501, 0.4759, 0.8943, 0.864, 0.6683, 0.8277, 0.727, 0.904, 0.7546, 0.9457, 0.7194, 0.2586, 0.7391, 0.1848, 0.7376, 0.2073, 0.9112, 0.2588, 0.8993, 0.8217, 0.922, 0.8539, 0.9919, 0.9303, 0.9456, 0.8903, 0.9016, 0.5525, 0.7384, 0.5292, 0.6568, 0.4854, 0.656, 0.4783, 0.7372, 0.6054, 1.0, 0.6949, 0.9608, 0.6567, 0.9029, 0.5776, 0.9181, 0.596, 0.8069, 0.6633, 0.8076, 0.6274, 0.7642, 0.5785, 0.7407, 0.6613, 0.6384, 0.5963, 0.6533, 0.5996, 0.6862, 0.6748, 0.7162, 0.7369, 0.6269, 0.6613, 0.6384, 0.6748, 0.7162, 0.7459, 0.725, 0.7538, 0.844, 0.6633, 0.8076, 0.6567, 0.9029, 0.7141, 0.9418, 0.6655, 0.6952, 0.6274, 0.7642, 0.6633, 0.8076, 0.7317, 0.7381, 0.7589, 0.5836, 0.7472, 0.5851, 0.7512, 0.6238, 0.7629, 0.6224, 0.7472, 0.5851, 0.7111, 0.5653, 0.7081, 0.6255, 0.7512, 0.6238, 0.7875, 0.5569, 0.7589, 0.5836, 0.7629, 0.6224, 0.8035, 0.615, 0.7472, 0.5851, 0.7558, 0.577, 0.7285, 0.549, 0.7111, 0.5653, 0.7081, 0.6255, 0.7159, 0.648, 0.7551, 0.635, 0.7512, 0.6238, 0.5612, 0.516, 0.5735, 0.5347, 0.5893, 0.5204, 0.5761, 0.5087, 0.5735, 0.5347, 0.5908, 0.5489, 0.5996, 0.5348, 0.5893, 0.5204, 0.5826, 0.5041, 0.5893, 0.5204, 0.6088, 0.5096, 0.5953, 0.4918, 0.6072, 0.4873, 0.6088, 0.5096, 0.6307, 0.5047, 0.6249, 0.488, 0.5893, 0.5204, 0.5996, 0.5348, 0.6168, 0.5305, 0.6088, 0.5096, 0.6088, 0.5096, 0.6168, 0.5305, 0.6325, 0.5223, 0.6307, 0.5047, 0.6317, 0.4729, 0.6104, 0.4662, 0.6072, 0.4873, 0.6249, 0.488, 0.6104, 0.4662, 0.588, 0.4662, 0.5901, 0.4827, 0.6072, 0.4873, 0.5908, 0.5489, 0.611, 0.5583, 0.617, 0.5379, 0.5996, 0.5348, 0.611, 0.5583, 0.6332, 0.5614, 0.6334, 0.5448, 0.617, 0.5379, 0.7693, 0.4596, 0.8439, 0.44, 0.8184, 0.3704, 0.7595, 0.3674, 0.7595, 0.3674, 0.8184, 0.3704, 0.8579, 0.3181, 0.7747, 0.2862, 0.7712, 0.4521, 0.8568, 0.4273, 0.8207, 0.3707, 0.7607, 0.369, 0.7607, 0.369, 0.8207, 0.3707, 0.851, 0.3032, 0.7789, 0.2791, 0.9846, 0.4809, 1.0, 0.3741, 0.9193, 0.3973, 0.9128, 0.4625, 1.0, 0.3741, 0.9857, 0.3111, 0.9142, 0.3304, 0.9193, 0.3973, 0.8775, 0.2828, 0.8671, 0.2702, 0.8293, 0.3576, 0.8446, 0.3598, 0.9587, 0.24, 0.9545, 0.2224, 0.8671, 0.2702, 0.8775, 0.2828, 0.8671, 0.2702, 0.8619, 0.254, 0.7791, 0.2412, 0.7729, 0.256, 0.9545, 0.2224, 0.9418, 0.2089, 0.8619, 0.254, 0.8671, 0.2702, 0.842, 0.4346, 0.8267, 0.4369, 0.8665, 0.5221, 0.877, 0.5094, 0.877, 0.5094, 0.8665, 0.5221, 0.955, 0.5714, 0.9585, 0.5534, 0.883, -8.149e-10, 0.883, 0.1021, 1.0, 0.1061, 0.9705, 0.02773, 0.8811, 0.1221, 0.9678, 0.08924, 0.998, 0.01238, 0.8811, 0.008353, 0.8665, 0.5221, 0.8609, 0.5382, 0.9413, 0.5843, 0.955, 0.5714, 0.7729, 0.5311, 0.7787, 0.5461, 0.8609, 0.5382, 0.8665, 0.5221, 0.9551, 0.0332, 0.9551, 0.0332, 0.9551, 0.0332, 0.9551, 0.0332, 0.2231, 0.6219, 0.2651, 0.66, 0.3387, 0.6562, 0.3197, 0.5921, 0.4854, 0.656, 0.5285, 0.648, 0.45, 0.5854, 0.4019, 0.647, 0.2586, 0.7391, 0.2651, 0.66, 0.2081, 0.6546, 0.1848, 0.7376, 0.4783, 0.7372, 0.4854, 0.656, 0.4019, 0.647, 0.3644, 0.7318, 0.1645, 0.4637, 0.2671, 0.4632, 0.2649, 0.4016, 0.1626, 0.4083, 0.2591, 0.3402, 0.3044, 0.3019, 0.2495, 0.2793, 0.2495, 0.2793, 0.1486, 0.2983, 0.1573, 0.3531, 0.2591, 0.3402, 0.1645, 0.4637, 0.163, 0.5191, 0.2655, 0.5248, 0.2671, 0.4632, 0.2649, 0.4016, 0.2591, 0.3402, 0.1573, 0.3531, 0.1626, 0.4083, 0.1573, 0.3531, 0.113, 0.3852, 0.1626, 0.4083, 0.1645, 0.4637, 0.1166, 0.4901, 0.163, 0.5191, 0.1626, 0.4083, 0.1164, 0.4376, 0.1645, 0.4637, 0.1486, 0.2983, 0.1064, 0.333, 0.1573, 0.3531, 0.2655, 0.5248, 0.3171, 0.4953, 0.2671, 0.4632, 0.2649, 0.4016, 0.3126, 0.3661, 0.2591, 0.3402, 0.2671, 0.4632, 0.3168, 0.4306, 0.2649, 0.4016, 0.1664, 0.4554, 0.269, 0.4669, 0.2705, 0.4053, 0.1674, 0.412, 0.261, 0.3444, 0.299, 0.2987, 0.241, 0.2861, 0.241, 0.2861, 0.1466, 0.3282, 0.1607, 0.3692, 0.261, 0.3444, 0.1664, 0.4554, 0.1577, 0.4979, 0.2567, 0.5274, 0.269, 0.4669, 0.2705, 0.4053, 0.261, 0.3444, 0.1607, 0.3692, 0.1674, 0.412, 0.1607, 0.3692, 0.1207, 0.3973, 0.1674, 0.412, 0.1664, 0.4554, 0.119, 0.4679, 0.1577, 0.4979, 0.1674, 0.412, 0.123, 0.4327, 0.1664, 0.4554, 0.1466, 0.3282, 0.1122, 0.3629, 0.1607, 0.3692, 0.2567, 0.5274, 0.3126, 0.5073, 0.269, 0.4669, 0.2705, 0.4053, 0.3159, 0.3671, 0.261, 0.3444, 0.269, 0.4669, 0.3205, 0.4373, 0.2705, 0.4053, 0.5767, 0.3181, 0.6669, 0.2891, 0.6573, 0.2278, 0.5625, 0.2278, 0.6669, 0.1665, 0.7172, 0.1571, 0.6948, 0.1111, 0.6948, 0.1111, 0.6179, 0.05581, 0.5767, 0.1374, 0.6669, 0.1665, 0.5767, 0.3181, 0.6179, 0.3997, 0.6948, 0.3444, 0.6669, 0.2891, 0.6573, 0.2278, 0.6669, 0.1665, 0.5767, 0.1374, 0.5625, 0.2278, 0.5767, 0.1374, 0.5086, 0.173, 0.5625, 0.2278, 0.5767, 0.3181, 0.5421, 0.3867, 0.6179, 0.3997, 0.5625, 0.2278, 0.5086, 0.2825, 0.5767, 0.3181, 0.6179, 0.05581, 0.5421, 0.0688, 0.5767, 0.1374, 0.6948, 0.3444, 0.7172, 0.2984, 0.6669, 0.2891, 0.6573, 0.2278, 0.7023, 0.2034, 0.6669, 0.1665, 0.6669, 0.2891, 0.7023, 0.2521, 0.6573, 0.2278, 0.5685, 0.3322, 0.6584, 0.3138, 0.6491, 0.2228, 0.5574, 0.2228, 0.6584, 0.1318, 0.7322, 0.107, 0.6856, 0.04456, 0.6856, 0.04456, 0.6013, 0.008526, 0.5685, 0.1134, 0.6584, 0.1318, 0.5685, 0.3322, 0.6013, 0.4371, 0.6856, 0.401, 0.6584, 0.3138, 0.6491, 0.2228, 0.6584, 0.1318, 0.5685, 0.1134, 0.5574, 0.2228, 0.5685, 0.1134, 0.4891, 0.1606, 0.5574, 0.2228, 0.5685, 0.3322, 0.514, 0.4068, 0.6013, 0.4371, 0.5574, 0.2228, 0.4891, 0.285, 0.5685, 0.3322, 0.6013, 0.008526, 0.514, 0.03883, 0.5685, 0.1134, 0.6856, 0.401, 0.7322, 0.3386, 0.6584, 0.3138, 0.6491, 0.2228, 0.7165, 0.1837, 0.6584, 0.1318, 0.6584, 0.3138, 0.7165, 0.2619, 0.6491, 0.2228, 0.0717, 0.4, 0.07182, 0.3071, 0.007744, 0.3071, 0.007624, 0.3999, 0.008132, 0.007382, 0.03997, 0.1184, 0.07207, 0.1184, 0.07221, 0.007465, 0.07146, 0.5865, 0.07158, 0.4939, 0.007502, 0.4938, 0.007382, 0.5865, 0.07164, 0.4469, 0.0717, 0.4, 0.007624, 0.3999, 0.007563, 0.4468, 0.2022, 0.1949, 0.3034, 0.2069, 0.2989, 0.1602, 0.2095, 0.1355, 0.1872, 0.06687, 0.08594, 0.07812, 0.1013, 0.1225, 0.1941, 0.1264, 0.07201, 0.1645, 0.07207, 0.1184, 0.03997, 0.1184, 0.03991, 0.1644, 0.2022, 0.1949, 0.08882, 0.1805, 0.1081, 0.229, 0.1949, 0.2544, 0.1872, 0.06687, 0.3051, 0.05241, 0.2957, 0.007382, 0.1803, 0.007382, 0.07182, 0.3071, 0.07194, 0.2167, 0.03984, 0.2167, 0.007744, 0.3071, 0.8431, 0.4029, 0.9436, 0.3928, 0.9362, 0.3625, 0.8392, 0.3631, 0.8196, 0.3042, 0.7763, 0.3149, 0.7908, 0.3519, 0.833, 0.3386, 0.815, 0.474, 0.8025, 0.4794, 0.8286, 0.5182, 0.8409, 0.5086, 0.8409, 0.5086, 0.8728, 0.4706, 0.8467, 0.4426, 0.815, 0.474, 0.8999, 0.5123, 0.8728, 0.4706, 0.8409, 0.5086, 0.863, 0.5318, 0.8004, 0.4069, 0.8031, 0.4355, 0.8467, 0.4426, 0.8431, 0.4029, 0.9578, 0.3229, 0.9429, 0.3503, 0.9551, 0.357, 0.97, 0.3296, 0.8999, 0.5123, 0.9727, 0.451, 0.9406, 0.4361, 0.8728, 0.4706, 0.8392, 0.3631, 0.9362, 0.3625, 0.9429, 0.3503, 0.8565, 0.3306, 0.8728, 0.4706, 0.9406, 0.4361, 0.9307, 0.4262, 0.8467, 0.4426, 0.8364, 0.2774, 0.8637, 0.259, 0.8383, 0.2214, 0.811, 0.2397, 0.844, 0.2887, 0.8364, 0.2774, 0.8091, 0.2958, 0.8201, 0.3048, 0.8004, 0.4069, 0.7868, 0.4081, 0.7899, 0.4409, 0.8031, 0.4355, 0.7763, 0.3149, 0.7623, 0.3174, 0.7788, 0.3596, 0.7908, 0.3519, 0.7977, 0.3782, 0.7838, 0.3754, 0.7868, 0.4081, 0.8004, 0.4069, 0.8409, 0.5086, 0.8286, 0.5182, 0.8538, 0.5412, 0.863, 0.5318, 0.8091, 0.2958, 0.8364, 0.2774, 0.811, 0.2397, 0.7838, 0.2581, 0.8565, 0.3306, 0.9429, 0.3503, 0.9578, 0.3229, 0.8649, 0.2974, 0.9749, 0.2914, 0.9578, 0.3229, 0.97, 0.3296, 0.9872, 0.2981, 0.7977, 0.3782, 0.8004, 0.4069, 0.8431, 0.4029, 0.8392, 0.3631, 0.8994, 0.2741, 0.912, 0.2633, 0.9155, 0.2367, 0.9081, 0.239, 0.8467, 0.4426, 0.9307, 0.4262, 0.9436, 0.3928, 0.8431, 0.4029, 0.912, 0.2633, 0.9421, 0.2532, 0.9451, 0.2431, 0.9155, 0.2367, 0.9081, 0.239, 0.9155, 0.2367, 0.9242, 0.2151, 0.8994, 0.1943, 0.9087, 0.1649, 0.9334, 0.1942, 0.9566, 0.1803, 0.9538, 0.164, 0.8994, 0.1943, 0.9242, 0.2151, 0.9334, 0.1942, 0.9087, 0.1649, 0.963, 0.2368, 0.9692, 0.2274, 0.9549, 0.2187, 0.9491, 0.2281, 0.9155, 0.2367, 0.9451, 0.2431, 0.9491, 0.2281, 0.9242, 0.2151, 0.9334, 0.1942, 0.9549, 0.2187, 0.9687, 0.2101, 0.9566, 0.1803, 0.9242, 0.2151, 0.9491, 0.2281, 0.9549, 0.2187, 0.9334, 0.1942, 0.1941, 0.1264, 0.2866, 0.1012, 0.3051, 0.05241, 0.1872, 0.06687, 0.2095, 0.1355, 0.09858, 0.1355, 0.08882, 0.1805, 0.2022, 0.1949, 0.07194, 0.2167, 0.07201, 0.1645, 0.03991, 0.1644, 0.03984, 0.2167, 0.1803, 0.007382, 0.09079, 0.03144, 0.08594, 0.07812, 0.1872, 0.06687, 0.1949, 0.2544, 0.2877, 0.2511, 0.3034, 0.2069, 0.2022, 0.1949, 0.07158, 0.4939, 0.07164, 0.4469, 0.007563, 0.4468, 0.007502, 0.4938, 0.5941, 0.7256, 0.6479, 0.6864, 0.5941, 0.7256, 0.6479, 0.6864, 0.7128, 0.646, 0.6479, 0.6864, 0.7128, 0.646, 0.6479, 0.6864, 0.7128, 0.646, 0.6479, 0.6864, 0.5941, 0.7256, 0.6479, 0.6864, 0.9551, 0.0332, 0.9551, 0.0332, 0.9551, 0.0332, 0.9551, 0.0332, 0.9551, 0.0332, 0.9551, 0.0332, 0.9551, 0.0332, 0.9551, 0.0332, 0.9551, 0.0332, 0.9551, 0.0332, 0.9551, 0.0332, 0.9551, 0.0332, 0.9551, 0.0332, 0.9551, 0.0332, 0.9551, 0.0332, 0.9551, 0.0332, 0.9551, 0.0332, 0.9551, 0.0332, 0.9551, 0.0332, 0.9551, 0.0332, 0.9551, 0.0332, 0.9551, 0.0332, 0.9551, 0.0332, 0.9551, 0.0332, 0.9551, 0.0332, 0.9551, 0.0332, 0.9551, 0.0332, 0.9551, 0.0332, 0.9551, 0.0332, 0.9551, 0.0332, 0.9551, 0.0332, 0.9551, 0.0332])
me_cube.materials.append(mat_material)
me_cube.materials.append(mat_material_001)
me_cube.use_mirror_vertex_groups = False
me_cube.update()
arm_armature = bpy.data.armatures.new('Armature')  # bones are not reproduced

# ---- objects
ob_enemy = bpy.data.objects.new('enemy', me_cube)
ob_armature = bpy.data.objects.new('Armature', arm_armature)

# ---- transforms, parenting, visibility, modifiers, constraints
ob_enemy.parent = ob_armature
ob_enemy.location = (0.0, 0.0, 0.0)
ob_enemy.scale = (0.4645, 0.4645, 0.4645)
ob_enemy.lock_rotations_4d = False
ob_enemy.empty_display_type = 'ARROWS'
ob_enemy.lineart.crease_threshold = 0.0
_vg = ob_enemy.vertex_groups.new(name='Torso')
_vg.add([0, 1, 2, 3, 4, 5, 6, 7, 19, 22, 25, 79, 80, 81, 82, 83, 84, 175, 176, 177, 178, 185, 188, 225, 226, 227], 1.0, 'REPLACE')
_vg = ob_enemy.vertex_groups.new(name='Head')
_vg.add([8, 9, 10, 11, 12, 13, 14, 15, 16, 17, 18, 20, 21, 23, 24, 26, 27, 28, 29, 30, 31, 32, 33, 34, 35, 36, 37, 38, 39, 40, 41, 42, 43, 44, 45, 46, 47, 48, 49, 50, 51, 52, 53, 54, 55, 56, 57, 58, 59, 60, 61, 62, 63, 64, 65, 66, 67, 68, 69, 70, 71, 72, 73, 74, 75, 76, 77, 78, 179, 180, 181, 182, 183, 184, 186, 187, 189, 190, 191, 192, 193, 194, 195, 196, 197, 198, 199, 200, 201, 202, 203, 204, 205, 206, 207, 208, 209, 210, 211, 212, 213, 214, 215, 216, 217, 218, 219, 220, 221, 222, 223, 224, 318, 319, 320, 321, 322, 323, 324, 325, 326, 327, 328, 329, 330, 331, 332, 333, 334], 1.0, 'REPLACE')
_vg = ob_enemy.vertex_groups.new(name='UpperLeg.L')
_vg.add([105, 106, 107, 108, 109, 110, 111, 112, 113, 114], 1.0, 'REPLACE')
_vg = ob_enemy.vertex_groups.new(name='LowerLeg.L')
_vg.add([115, 116, 117, 118, 119, 120, 121, 122, 123, 124], 1.0, 'REPLACE')
_vg = ob_enemy.vertex_groups.new(name='Foot.L')
_vg.add([125, 126, 127, 128, 129, 130, 131, 132, 133, 134, 135, 136, 169, 170, 171, 172, 173, 174], 1.0, 'REPLACE')
_vg = ob_enemy.vertex_groups.new(name='UpperArm.L')
_vg.add([85, 86, 87, 88, 89, 90, 91, 92, 93, 94], 1.0, 'REPLACE')
_vg = ob_enemy.vertex_groups.new(name='LowerArm.L')
_vg.add([95, 96, 97, 98, 99, 100, 101, 102, 103, 104], 1.0, 'REPLACE')
_vg = ob_enemy.vertex_groups.new(name='Hand.L')
_vg.add([137, 138, 139, 140, 141, 142, 143, 144, 145, 146, 147, 148, 149, 150, 151, 152, 153, 154, 155, 156, 157, 158, 159, 160, 161, 162, 163, 164, 165, 166, 167, 168], 1.0, 'REPLACE')
_vg = ob_enemy.vertex_groups.new(name='UpperLeg.R')
_vg.add([248, 249, 250, 251, 252, 253, 254, 255, 256, 257], 1.0, 'REPLACE')
_vg = ob_enemy.vertex_groups.new(name='LowerLeg.R')
_vg.add([258, 259, 260, 261, 262, 263, 264, 265, 266, 267], 1.0, 'REPLACE')
_vg = ob_enemy.vertex_groups.new(name='Foot.R')
_vg.add([268, 269, 270, 271, 272, 273, 274, 275, 276, 277, 278, 279, 312, 313, 314, 315, 316, 317], 1.0, 'REPLACE')
_vg = ob_enemy.vertex_groups.new(name='UpperArm.R')
_vg.add([228, 229, 230, 231, 232, 233, 234, 235, 236, 237], 1.0, 'REPLACE')
_vg = ob_enemy.vertex_groups.new(name='LowerArm.R')
_vg.add([238, 239, 240, 241, 242, 243, 244, 245, 246, 247], 1.0, 'REPLACE')
_vg = ob_enemy.vertex_groups.new(name='Hand.R')
_vg.add([280, 281, 282, 283, 284, 285, 286, 287, 288, 289, 290, 291, 292, 293, 294, 295, 296, 297, 298, 299, 300, 301, 302, 303, 304, 305, 306, 307, 308, 309, 310, 311], 1.0, 'REPLACE')
_vg = ob_enemy.vertex_groups.new(name='IK.L')
_vg = ob_enemy.vertex_groups.new(name='PoleTarget.L')
_vg = ob_enemy.vertex_groups.new(name='IK.R')
_vg = ob_enemy.vertex_groups.new(name='PoleTarget.R')
_m = ob_enemy.modifiers.new('Armature', 'ARMATURE')
_m.object = ob_armature
ob_armature.location = (0.0, 0.0, 0.0)
ob_armature.show_in_front = True

# ---- collection membership
scene.collection.objects.link(ob_enemy)
scene.collection.objects.link(ob_armature)

# ---- scene / render settings (as saved in the file)
scene.frame_start = 1; scene.frame_end = 50; scene.frame_set(50)
scene.render.engine = 'BLENDER_EEVEE_NEXT'
scene.cycles.sampling_pattern = 'TABULATED_SOBOL'
scene.view_settings.view_transform = 'Filmic'
bpy.context.view_layer.update()

# ---- added for rendering (the .blend has no active camera and no usable light): camera, sun
cam_auto = bpy.data.cameras.new('AutoCamera')
cam_auto.lens = 50.0
cam_auto.sensor_width = 36.0
cam_auto.clip_end = 1000.0
ob_auto_camera = bpy.data.objects.new('AutoCamera', cam_auto)
scene.collection.objects.link(ob_auto_camera)
ob_auto_camera.location = (1.41077, -1.59835, 1.75804)
ob_auto_camera.rotation_euler = (1.09748, -7.21219e-08, 0.694738)
scene.camera = ob_auto_camera
light_auto_sun = bpy.data.lights.new('AutoSun', 'SUN')
light_auto_sun.energy = 3.0
light_auto_sun.angle = 0.0523599
ob_auto_sun = bpy.data.objects.new('AutoSun', light_auto_sun)
scene.collection.objects.link(ob_auto_sun)
ob_auto_sun.rotation_euler = (0.872665, 0.174533, 0.523599)
bpy.context.view_layer.update()
